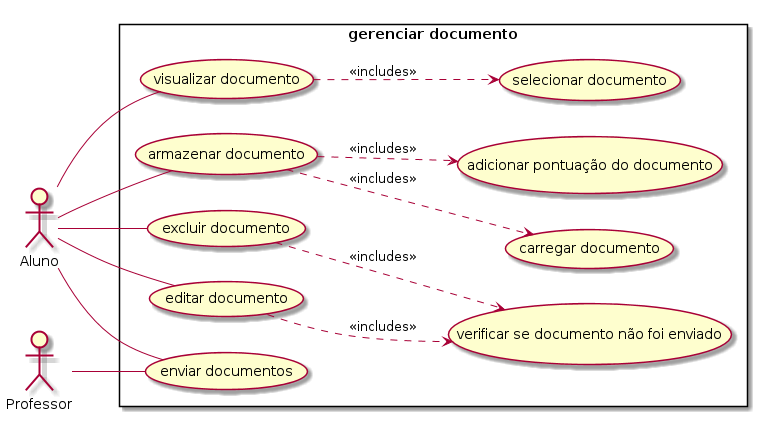

The diagram above was rendered by PlantUML. Its source (embedded in the PNG):
@startuml
left to right direction
skinparam packagestyle rectangle
actor Aluno
actor Professor
rectangle "gerenciar documento" {
  Aluno -- (armazenar documento)
  (armazenar documento) ..> (carregar documento): <<includes>>
  (armazenar documento) ..> (adicionar pontuação do documento): <<includes>>
  Aluno -- (enviar documentos)
  Professor -- (enviar documentos)
  Aluno -- (excluir documento)
  (excluir documento) ..> (verificar se documento não foi enviado): <<includes>>
  Aluno -- (editar documento)
  (editar documento) ..> (verificar se documento não foi enviado): <<includes>>
  Aluno -- (visualizar documento)
  (visualizar documento) ..> (selecionar documento): <<includes>>
}
@enduml